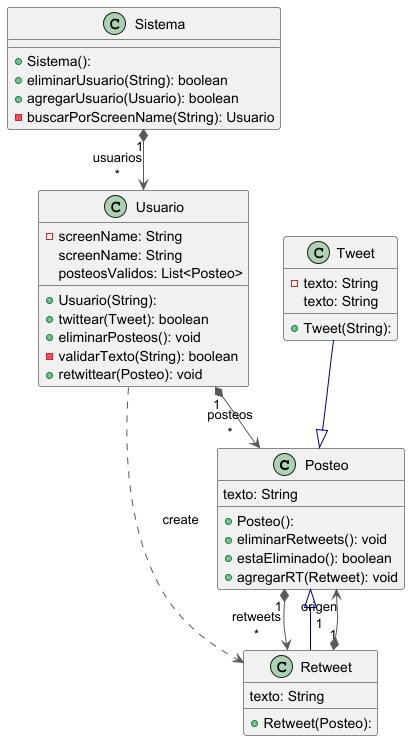

The diagram above was rendered by PlantUML. Its source (embedded in the PNG):
@startuml

top to bottom direction


class Posteo {
  + Posteo(): 
  + eliminarRetweets(): void
  + estaEliminado(): boolean
  + agregarRT(Retweet): void
   texto: String
}
class Retweet {
  + Retweet(Posteo): 
   texto: String
}
class Sistema {
  + Sistema(): 
  + eliminarUsuario(String): boolean
  + agregarUsuario(Usuario): boolean
  - buscarPorScreenName(String): Usuario
}
class Tweet {
  + Tweet(String): 
  - texto: String
   texto: String
}
class Usuario {
  + Usuario(String): 
  - screenName: String
  + twittear(Tweet): boolean
  + eliminarPosteos(): void
  - validarTexto(String): boolean
  + retwittear(Posteo): void
   screenName: String
   posteosValidos: List<Posteo>
}

Posteo  "1" *-[#595959,plain]-> "retweets\n*" Retweet 
Retweet  -[#000082,plain]-^  Posteo  
Retweet "1" *-[#595959,plain]-> "origen\n1" Posteo  
Sistema "1" *-[#595959,plain]-> "usuarios\n*" Usuario 
Tweet    -[#000082,plain]-^  Posteo  
Usuario "1" *-[#595959,plain]-> "posteos\n*" Posteo  
Usuario  -[#595959,dashed]->  Retweet : "«create»"
@enduml